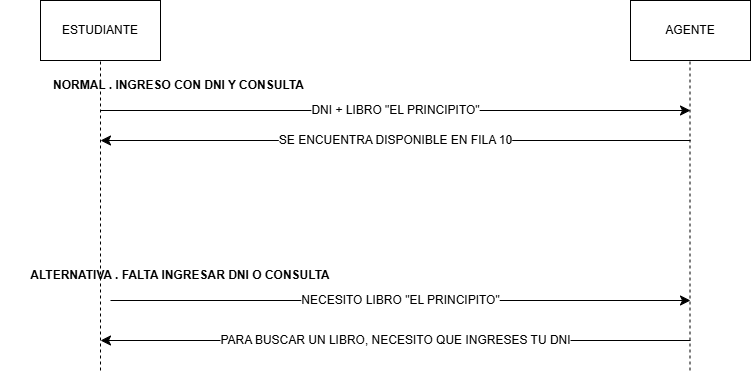

The diagram above was exported from draw.io. Its source (the exported page's mxGraphModel, read from the mxfile embedded in the PNG):
<mxGraphModel dx="860" dy="465" grid="1" gridSize="10" guides="1" tooltips="1" connect="1" arrows="1" fold="1" page="1" pageScale="1" pageWidth="827" pageHeight="1169" math="0" shadow="0">
  <root>
    <mxCell id="0" />
    <mxCell id="1" parent="0" />
    <mxCell id="isZh7uJnypZry5U1S_N3-5" edge="1" parent="1" style="edgeStyle=none;curved=1;rounded=0;curveGeometry=1;orthogonalLoop=1;jettySize=auto;html=1;fontSize=12;defaultLabelBackgroundColor=page;startSize=8;endSize=8;" value="DNI + LIBRO &quot;EL PRINCIPITO&quot;">
      <mxGeometry relative="1" as="geometry">
        <mxPoint x="150" y="180" as="sourcePoint" />
        <mxPoint x="740" y="180" as="targetPoint" />
      </mxGeometry>
    </mxCell>
    <mxCell id="isZh7uJnypZry5U1S_N3-1" parent="1" style="rounded=0;whiteSpace=wrap;html=1;" value="ESTUDIANTE" vertex="1">
      <mxGeometry height="60" width="120" x="90" y="70" as="geometry" />
    </mxCell>
    <mxCell id="isZh7uJnypZry5U1S_N3-2" parent="1" style="rounded=0;whiteSpace=wrap;html=1;" value="AGENTE" vertex="1">
      <mxGeometry height="60" width="120" x="680" y="70" as="geometry" />
    </mxCell>
    <mxCell id="isZh7uJnypZry5U1S_N3-8" edge="1" parent="1" style="edgeStyle=none;curved=1;rounded=0;curveGeometry=1;orthogonalLoop=1;jettySize=auto;html=1;fontSize=12;defaultLabelBackgroundColor=page;startSize=8;endSize=8;" value="SE ENCUENTRA DISPONIBLE EN FILA 10">
      <mxGeometry relative="1" as="geometry">
        <mxPoint x="740" y="210" as="sourcePoint" />
        <mxPoint x="150" y="210" as="targetPoint" />
      </mxGeometry>
    </mxCell>
    <mxCell id="GR_BMaKdrVR673F34wF6-1" edge="1" parent="1" style="edgeStyle=none;curved=1;rounded=0;curveGeometry=1;orthogonalLoop=1;jettySize=auto;html=1;fontSize=12;defaultLabelBackgroundColor=page;startSize=8;endSize=8;" value="NECESITO LIBRO &quot;EL PRINCIPITO&quot;">
      <mxGeometry relative="1" as="geometry">
        <mxPoint x="160" y="370" as="sourcePoint" />
        <mxPoint x="740" y="370" as="targetPoint" />
      </mxGeometry>
    </mxCell>
    <mxCell id="GR_BMaKdrVR673F34wF6-2" edge="1" parent="1" style="edgeStyle=none;curved=1;rounded=0;curveGeometry=1;orthogonalLoop=1;jettySize=auto;html=1;fontSize=12;defaultLabelBackgroundColor=page;startSize=8;endSize=8;" value="PARA BUSCAR UN LIBRO, NECESITO QUE INGRESES TU DNI">
      <mxGeometry relative="1" as="geometry">
        <mxPoint x="740" y="410" as="sourcePoint" />
        <mxPoint x="150" y="410" as="targetPoint" />
      </mxGeometry>
    </mxCell>
    <mxCell id="GR_BMaKdrVR673F34wF6-3" edge="1" parent="1" style="endArrow=none;dashed=1;html=1;rounded=0;defaultLabelBackgroundColor=page;entryX=0.5;entryY=1;entryDx=0;entryDy=0;" target="isZh7uJnypZry5U1S_N3-1" value="">
      <mxGeometry height="50" relative="1" width="50" as="geometry">
        <mxPoint x="150" y="440" as="sourcePoint" />
        <mxPoint x="175" y="230" as="targetPoint" />
      </mxGeometry>
    </mxCell>
    <mxCell id="GR_BMaKdrVR673F34wF6-4" edge="1" parent="1" style="endArrow=none;dashed=1;html=1;rounded=0;defaultLabelBackgroundColor=page;entryX=0.5;entryY=1;entryDx=0;entryDy=0;" value="">
      <mxGeometry height="50" relative="1" width="50" as="geometry">
        <mxPoint x="739.5" y="440" as="sourcePoint" />
        <mxPoint x="739.5" y="130" as="targetPoint" />
      </mxGeometry>
    </mxCell>
    <mxCell id="GR_BMaKdrVR673F34wF6-5" parent="1" style="text;html=1;whiteSpace=wrap;strokeColor=none;fillColor=none;align=center;verticalAlign=middle;rounded=0;" value="&lt;b&gt;NORMAL . INGRESO CON DNI Y CONSULTA&amp;nbsp;&lt;/b&gt;" vertex="1">
      <mxGeometry height="30" width="360" x="50" y="140" as="geometry" />
    </mxCell>
    <mxCell id="GR_BMaKdrVR673F34wF6-6" parent="1" style="text;html=1;whiteSpace=wrap;strokeColor=none;fillColor=none;align=center;verticalAlign=middle;rounded=0;" value="&lt;b&gt;ALTERNATIVA . FALTA INGRESAR DNI O CONSULTA&lt;/b&gt;" vertex="1">
      <mxGeometry height="30" width="360" x="50" y="330" as="geometry" />
    </mxCell>
  </root>
</mxGraphModel>